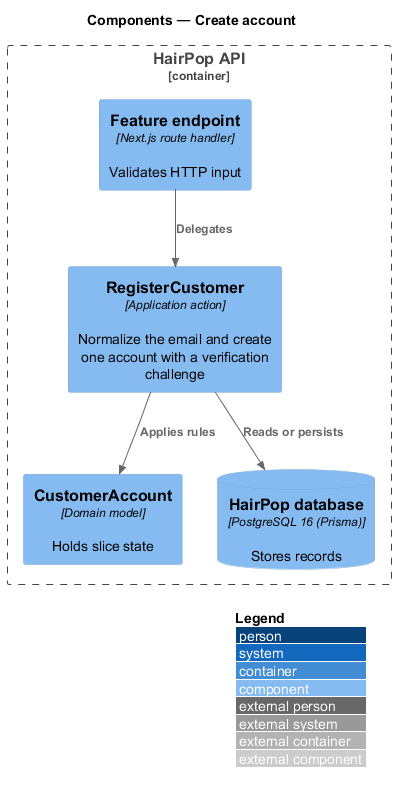

The diagram above was rendered by PlantUML. Its source (embedded in the PNG):
@startuml
!include <C4/C4_Component>
LAYOUT_WITH_LEGEND()
title Components — Create account
Container_Boundary(api, "HairPop API") {
  Component(endpoint, "Feature endpoint", "Next.js route handler", "Validates HTTP input")
  Component(action, "RegisterCustomer", "Application action", "Normalize the email and create one account with a verification challenge")
  Component(model, "CustomerAccount", "Domain model", "Holds slice state")
  ComponentDb(db, "HairPop database", "PostgreSQL 16 (Prisma)", "Stores records")
}
Rel(endpoint, action, "Delegates")
Rel(action, model, "Applies rules")
Rel(action, db, "Reads or persists")
@enduml